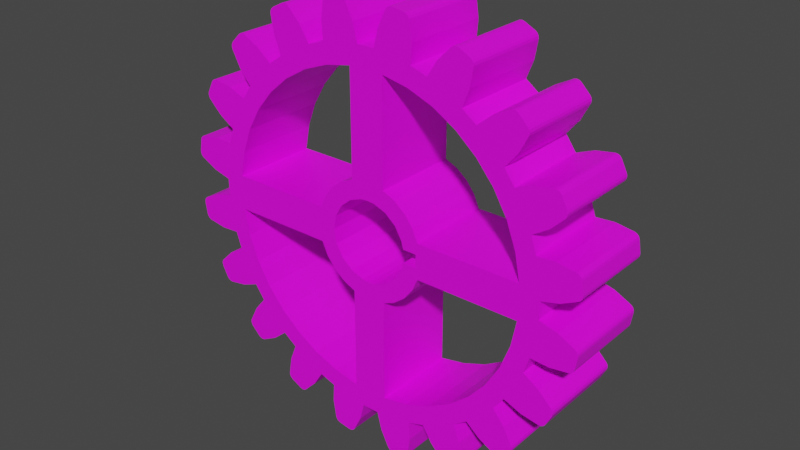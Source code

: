 # Source: gear.blend  (saved by Blender 2.81.16; exported with 4.5.12 LTS)
import bpy
from mathutils import Matrix  # noqa: F401  (used for matrix-valued properties, if any)

bpy.ops.wm.read_factory_settings(use_empty=True)
scene = bpy.context.scene
scene.name = 'Scene'

# ---- collections
col_collection = bpy.data.collections.new('Collection'); scene.collection.children.link(col_collection)

# ---- images (referenced by path relative to the original .blend; pixels are not part of the script)
import os
ASSET_DIR = os.environ.get("B2B_ASSET_DIR", "")  # directory of the original .blend (textures are referenced by path, not embedded)
HERE = os.path.dirname(os.path.abspath(__file__))  # packed textures are extracted next to this script under _unpacked/

def load_image(name, relpath, width, height, colorspace="sRGB"):
    """Load a texture the original file referenced (path relative to the .blend, or extracted next to this script)."""
    p = next((c for c in (os.path.join(HERE, relpath), os.path.join(ASSET_DIR, relpath)) if relpath and os.path.exists(c)), "")
    if p:
        img = bpy.data.images.load(p, check_existing=True)
        img.name = name
    else:  # same state as the original file: an image datablock whose file is absent (Cycles renders it pink)
        img = bpy.data.images.new(name, width, height)
        img.source = "FILE"
        img.filepath = "//" + (relpath or name)
    img.colorspace_settings.name = colorspace
    return img
img_metalrust_jpg = load_image('metalrust.jpg', 'metalrust.jpg', 1024, 1024, 'sRGB')

# ---- materials (node trees are filled in below, after node groups)
mat_material_006 = bpy.data.materials.new('Material.006')
mat_material_006.use_transparent_shadow = False

# ---- material node trees
mat_material_006.use_nodes = True; mat_material_006.node_tree.nodes.clear()
_N = mat_material_006.node_tree.nodes; _L = mat_material_006.node_tree.links
n0 = _N.new('ShaderNodeOutputMaterial'); n0.name = 'Material Output'; n0.location = (300, 300)
n1 = _N.new('ShaderNodeBsdfPrincipled'); n1.name = 'Principled BSDF'; n1.location = (10, 300)
n1.distribution = 'GGX'
n1.subsurface_method = 'BURLEY'
n1.inputs[3].default_value = 1.45
n1.inputs[27].default_value = (0.0, 0.0, 0.0, 1.0)
n1.inputs[28].default_value = 1.0
n2 = _N.new('ShaderNodeTexImage'); n2.name = 'Image Texture'; n2.location = (-280, 275)
n2.image = img_metalrust_jpg
_L.new(n1.outputs[0], n0.inputs[0])
_L.new(n2.outputs[0], n1.inputs[0])
n0.is_active_output = True

# ---- world
world_world = bpy.data.worlds.new('World'); scene.world = world_world
world_world.use_nodes = True; world_world.node_tree.nodes.clear()
_N = world_world.node_tree.nodes; _L = world_world.node_tree.links
n0 = _N.new('ShaderNodeOutputWorld'); n0.name = 'World Output'; n0.location = (300, 300)
n1 = _N.new('ShaderNodeBackground'); n1.name = 'Background'; n1.location = (10, 300)
n1.inputs[0].default_value = (0.05088, 0.05088, 0.05088, 1.0)
_L.new(n1.outputs[0], n0.inputs[0])
n0.is_active_output = True
world_world.color = (0.05088, 0.05088, 0.05088)
world_world.use_sun_shadow = False
world_world.sun_shadow_jitter_overblur = 0.0

# ---- meshes
me_gear = bpy.data.meshes.new('Gear')
me_gear.from_pydata([(0.09055, 0.0, 0.0476), (0.08595, 0.0, 0.0456), (0.06186, 0.0, 0.0481), (0.06233, 0.0, 0.0456), (0.05669, 0.0, 0.04365), (0.05423, 0.0, 0.04158), (0.05652, 0.0, 0.03818), (0.0536, 0.0, 0.03686), (0.05874, 0.0, 0.0481), (0.0583, 0.0, 0.04643), (0.06101, 0.0, 0.04268), (0.05904, 0.0, 0.04016), (0.05121, 0.0, 0.04048), (0.0496, 0.0, 0.04034), (0.0536, 0.0, 0.01324), (0.0496, 0.0, 0.008598), (0.05965, 0.0, 0.01443), (0.0516, 0.0, 0.008647), (0.06542, 0.0, 0.01662), (0.09874, 0.0, 0.04039), (0.09918, 0.0, 0.04317), (0.09468, 0.0, 0.04654), (0.09349, 0.0, 0.02565), (0.09477, 0.0, 0.02816), (0.09153, 0.0, 0.03275), (0.08257, 0.0, 0.03377), (0.08793, 0.0, 0.03504), (0.08476, 0.0, 0.03954), (0.08916, 0.0, 0.03885), (0.05602, 0.0, 1.244e-05), (0.05881, 0.0, 0.0004539), (0.06062, 0.0, 0.005773), (0.08394, 0.0, 0.01326), (0.08594, 0.0, 0.01525), (0.08427, 0.0, 0.02062), (0.0839, 0.0, 0.02715), (0.07944, 0.0, 0.02845), (0.08155, 0.0, 0.02391), (0.07546, 0.0, 0.02373), (0.08787, 0.0, 0.02558), (0.09915, 0.0, 0.04373), (0.09891, 0.0, 0.04424), (0.0985, 0.0, 0.04463), (0.05933, 0.0, 0.0006592), (0.05974, 0.0, 0.001043), (0.05999, 0.0, 0.001551), (0.07362, 0.0, 0.01132), (0.07205, 0.0, 0.01529), (0.07103, 0.0, 0.004425), (0.07355, 0.0, 0.005706), (0.09491, 0.0, 0.02871), (0.09484, 0.0, 0.02927), (0.09457, 0.0, 0.02976), (0.09815, 0.0, 0.03945), (0.09854, 0.0, 0.03986), (0.09764, 0.0, 0.03921), (0.09342, 0.0, 0.03858), (0.08624, 0.0, 0.01573), (0.08635, 0.0, 0.01628), (0.08624, 0.0, 0.01683), (0.09264, 0.0, 0.02494), (0.09313, 0.0, 0.02522), (0.09208, 0.0, 0.02487), (0.07398, 0.0, 0.006063), (0.07425, 0.0, 0.006555), (0.07432, 0.0, 0.007113), (0.08292, 0.0, 0.01285), (0.08347, 0.0, 0.01296), (0.08236, 0.0, 0.01295), (0.07858, 0.0, 0.01492), (0.07529, 0.0, 0.01764), (0.07074, 0.0, 0.01975), (0.06993, 0.0, 0.004352), (0.07049, 0.0, 0.004283), (0.06944, 0.0, 0.004622), (0.06644, 0.0, 0.007666), (0.06415, 0.0, 0.01127), (0.06035, 0.0, 0.01003), (0.05266, 0.0, 0.004513), (0.05457, 0.0, 0.0006928), (0.05546, 0.0, 4.6e-05), (0.05495, 0.0, 0.0002839), (0.0583, 0.0, 0.05277), (0.05874, 0.0, 0.0511), (0.06186, 0.0, 0.0511), (0.08595, 0.0, 0.0536), (0.06233, 0.0, 0.0536), (0.08476, 0.0, 0.05965), (0.09055, 0.0, 0.0516), (0.08257, 0.0, 0.06542), (0.0536, 0.0, 0.06233), (0.05121, 0.0, 0.05872), (0.05652, 0.0, 0.06101), (0.05423, 0.0, 0.05762), (0.05904, 0.0, 0.05904), (0.05669, 0.0, 0.05555), (0.06101, 0.0, 0.05652), (0.06195, 0.0, 0.0496), (0.05965, 0.0, 0.08476), (0.06542, 0.0, 0.08257), (0.06415, 0.0, 0.08793), (0.0516, 0.0, 0.09055), (0.06035, 0.0, 0.08916), (0.05266, 0.0, 0.09468), (0.06062, 0.0, 0.09342), (0.07355, 0.0, 0.09349), (0.07103, 0.0, 0.09477), (0.06644, 0.0, 0.09153), (0.0536, 0.0, 0.08595), (0.0496, 0.0, 0.05886), (0.09918, 0.0, 0.05602), (0.09874, 0.0, 0.05881), (0.09342, 0.0, 0.06062), (0.08594, 0.0, 0.08394), (0.08394, 0.0, 0.08594), (0.07858, 0.0, 0.08427), (0.07205, 0.0, 0.0839), (0.07074, 0.0, 0.07944), (0.07529, 0.0, 0.08155), (0.07546, 0.0, 0.07546), (0.07362, 0.0, 0.08787), (0.05974, 0.0, 0.09815), (0.05933, 0.0, 0.09854), (0.05999, 0.0, 0.09764), (0.05881, 0.0, 0.09874), (0.05602, 0.0, 0.09918), (0.05546, 0.0, 0.09915), (0.05495, 0.0, 0.09891), (0.09854, 0.0, 0.05933), (0.09815, 0.0, 0.05974), (0.09764, 0.0, 0.05999), (0.08787, 0.0, 0.07362), (0.0839, 0.0, 0.07205), (0.09477, 0.0, 0.07103), (0.09349, 0.0, 0.07355), (0.07049, 0.0, 0.09491), (0.06993, 0.0, 0.09484), (0.06944, 0.0, 0.09457), (0.05457, 0.0, 0.0985), (0.08347, 0.0, 0.08624), (0.08292, 0.0, 0.08635), (0.08236, 0.0, 0.08624), (0.07425, 0.0, 0.09264), (0.07398, 0.0, 0.09313), (0.07432, 0.0, 0.09208), (0.09313, 0.0, 0.07398), (0.09264, 0.0, 0.07425), (0.09208, 0.0, 0.07432), (0.08635, 0.0, 0.08292), (0.08624, 0.0, 0.08347), (0.08624, 0.0, 0.08236), (0.08427, 0.0, 0.07858), (0.08155, 0.0, 0.07529), (0.07944, 0.0, 0.07074), (0.09484, 0.0, 0.06993), (0.09491, 0.0, 0.07049), (0.09457, 0.0, 0.06944), (0.09153, 0.0, 0.06644), (0.08793, 0.0, 0.06415), (0.08916, 0.0, 0.06035), (0.09468, 0.0, 0.05266), (0.0985, 0.0, 0.05457), (0.09915, 0.0, 0.05546), (0.09891, 0.0, 0.05495), (0.0425, 0.0, 0.05555), (0.04497, 0.0, 0.05762), (0.04268, 0.0, 0.06101), (0.0456, 0.0, 0.06233), (0.04799, 0.0, 0.05872), (0.0456, 0.0, 0.08595), (0.03954, 0.0, 0.08476), (0.0476, 0.0, 0.09055), (0.03377, 0.0, 0.08257), (0.01443, 0.0, 0.05965), (0.01662, 0.0, 0.06542), (0.01127, 0.0, 0.06415), (0.008647, 0.0, 0.0516), (0.01003, 0.0, 0.06035), (0.004513, 0.0, 0.05266), (0.005773, 0.0, 0.06062), (0.005706, 0.0, 0.07355), (0.004425, 0.0, 0.07103), (0.007666, 0.0, 0.06644), (0.01324, 0.0, 0.0536), (0.03686, 0.0, 0.0536), (0.04034, 0.0, 0.0496), (0.0409, 0.0, 0.05277), (0.03818, 0.0, 0.05652), (0.04016, 0.0, 0.05904), (0.04317, 0.0, 0.09918), (0.04039, 0.0, 0.09874), (0.03858, 0.0, 0.09342), (0.01525, 0.0, 0.08594), (0.01326, 0.0, 0.08394), (0.01492, 0.0, 0.07858), (0.01529, 0.0, 0.07205), (0.01975, 0.0, 0.07074), (0.01764, 0.0, 0.07529), (0.02373, 0.0, 0.07546), (0.01132, 0.0, 0.07362), (0.001043, 0.0, 0.05974), (0.0006592, 0.0, 0.05933), (0.001551, 0.0, 0.05999), (0.0004539, 0.0, 0.05881), (1.244e-05, 0.0, 0.05602), (4.6e-05, 0.0, 0.05546), (0.0002839, 0.0, 0.05495), (0.03986, 0.0, 0.09854), (0.03945, 0.0, 0.09815), (0.03921, 0.0, 0.09764), (0.02558, 0.0, 0.08787), (0.02715, 0.0, 0.0839), (0.02816, 0.0, 0.09477), (0.02565, 0.0, 0.09349), (0.004283, 0.0, 0.07049), (0.004352, 0.0, 0.06993), (0.004622, 0.0, 0.06944), (0.0006928, 0.0, 0.05457), (0.01296, 0.0, 0.08347), (0.01285, 0.0, 0.08292), (0.01295, 0.0, 0.08236), (0.006555, 0.0, 0.07425), (0.006063, 0.0, 0.07398), (0.007113, 0.0, 0.07432), (0.02522, 0.0, 0.09313), (0.02494, 0.0, 0.09264), (0.02487, 0.0, 0.09208), (0.01628, 0.0, 0.08635), (0.01573, 0.0, 0.08624), (0.01683, 0.0, 0.08624), (0.02062, 0.0, 0.08427), (0.02391, 0.0, 0.08155), (0.02845, 0.0, 0.07944), (0.02927, 0.0, 0.09484), (0.02871, 0.0, 0.09491), (0.02976, 0.0, 0.09457), (0.03275, 0.0, 0.09153), (0.03504, 0.0, 0.08793), (0.03885, 0.0, 0.08916), (0.04654, 0.0, 0.09468), (0.04463, 0.0, 0.0985), (0.04373, 0.0, 0.09915), (0.04424, 0.0, 0.09891), (0.03954, 0.0, 0.01443), (0.03377, 0.0, 0.01662), (0.03504, 0.0, 0.01127), (0.0476, 0.0, 0.008647), (0.03885, 0.0, 0.01003), (0.04654, 0.0, 0.004513), (0.03858, 0.0, 0.005773), (0.0456, 0.0, 0.03686), (0.04799, 0.0, 0.04048), (0.04268, 0.0, 0.03818), (0.04497, 0.0, 0.04158), (0.04016, 0.0, 0.04016), (0.0425, 0.0, 0.04365), (0.03818, 0.0, 0.04268), (0.0409, 0.0, 0.04643), (0.03686, 0.0, 0.0456), (0.01324, 0.0, 0.0456), (0.01443, 0.0, 0.03954), (0.008647, 0.0, 0.0476), (0.01662, 0.0, 0.03377), (0.02565, 0.0, 0.005706), (0.02816, 0.0, 0.004425), (0.03275, 0.0, 0.007666), (0.0456, 0.0, 0.01324), (1.244e-05, 0.0, 0.04317), (0.0004539, 0.0, 0.04039), (0.005773, 0.0, 0.03858), (0.01326, 0.0, 0.01525), (0.01525, 0.0, 0.01326), (0.02062, 0.0, 0.01492), (0.02715, 0.0, 0.01529), (0.02845, 0.0, 0.01975), (0.02391, 0.0, 0.01764), (0.02373, 0.0, 0.02373), (0.02558, 0.0, 0.01132), (0.03945, 0.0, 0.001043), (0.03986, 0.0, 0.0006592), (0.03921, 0.0, 0.001551), (0.04039, 0.0, 0.0004539), (0.04317, 0.0, 1.244e-05), (0.04373, 0.0, 4.6e-05), (0.04424, 0.0, 0.0002839), (0.0006592, 0.0, 0.03986), (0.001043, 0.0, 0.03945), (0.001551, 0.0, 0.03921), (0.01132, 0.0, 0.02558), (0.01529, 0.0, 0.02715), (0.004425, 0.0, 0.02816), (0.005706, 0.0, 0.02565), (0.02871, 0.0, 0.004283), (0.02927, 0.0, 0.004352), (0.02976, 0.0, 0.004622), (0.04463, 0.0, 0.0006928), (0.01573, 0.0, 0.01296), (0.01628, 0.0, 0.01285), (0.01683, 0.0, 0.01295), (0.02494, 0.0, 0.006555), (0.02522, 0.0, 0.006063), (0.02487, 0.0, 0.007113), (0.006063, 0.0, 0.02522), (0.006555, 0.0, 0.02494), (0.007113, 0.0, 0.02487), (0.01285, 0.0, 0.01628), (0.01296, 0.0, 0.01573), (0.01295, 0.0, 0.01683), (0.01492, 0.0, 0.02062), (0.01764, 0.0, 0.02391), (0.01975, 0.0, 0.02845), (0.004352, 0.0, 0.02927), (0.004283, 0.0, 0.02871), (0.004622, 0.0, 0.02976), (0.007666, 0.0, 0.03275), (0.01127, 0.0, 0.03504), (0.01003, 0.0, 0.03885), (0.004513, 0.0, 0.04654), (0.0006928, 0.0, 0.04463), (4.6e-05, 0.0, 0.04373), (0.0002839, 0.0, 0.04424), (0.0456, 0.02, 0.01324), (0.0456, 0.02, 0.03686), (0.03686, 0.02, 0.0456), (0.03818, 0.02, 0.04268), (0.04016, 0.02, 0.04016), (0.04268, 0.02, 0.03818), (0.03954, 0.02, 0.01443), (0.03377, 0.02, 0.01662), (0.02845, 0.02, 0.01975), (0.02373, 0.02, 0.02373), (0.01975, 0.02, 0.02845), (0.01662, 0.02, 0.03377), (0.01443, 0.02, 0.03954), (0.01324, 0.02, 0.0456), (0.0536, 0.02, 0.03686), (0.05652, 0.02, 0.03818), (0.05904, 0.02, 0.04016), (0.06101, 0.02, 0.04268), (0.06233, 0.02, 0.0456), (0.0536, 0.02, 0.01324), (0.08595, 0.02, 0.0456), (0.08476, 0.02, 0.03954), (0.08257, 0.02, 0.03377), (0.07944, 0.02, 0.02845), (0.07546, 0.02, 0.02373), (0.07074, 0.02, 0.01975), (0.06542, 0.02, 0.01662), (0.05965, 0.02, 0.01443), (0.01324, 0.02, 0.0536), (0.03686, 0.02, 0.0536), (0.0456, 0.02, 0.06233), (0.04268, 0.02, 0.06101), (0.04016, 0.02, 0.05904), (0.03818, 0.02, 0.05652), (0.0456, 0.02, 0.08595), (0.01443, 0.02, 0.05965), (0.01662, 0.02, 0.06542), (0.01975, 0.02, 0.07074), (0.02373, 0.02, 0.07546), (0.02845, 0.02, 0.07944), (0.03377, 0.02, 0.08257), (0.03954, 0.02, 0.08476), (0.0536, 0.02, 0.08595), (0.0536, 0.02, 0.06233), (0.06233, 0.02, 0.0536), (0.06101, 0.02, 0.05652), (0.05904, 0.02, 0.05904), (0.05652, 0.02, 0.06101), (0.08595, 0.02, 0.0536), (0.05965, 0.02, 0.08476), (0.06542, 0.02, 0.08257), (0.07074, 0.02, 0.07944), (0.07546, 0.02, 0.07546), (0.07944, 0.02, 0.07074), (0.08257, 0.02, 0.06542), (0.08476, 0.02, 0.05965), (0.06186, 0.0152, 0.0511), (0.06186, 0.0152, 0.0481), (0.05874, 0.0152, 0.0481), (0.05886, 0.0152, 0.0496), (0.05886, 0.02, 0.0496), (0.0583, 0.02, 0.04643), (0.04034, 0.02, 0.0496), (0.0409, 0.02, 0.04643), (0.0425, 0.02, 0.04365), (0.04497, 0.02, 0.04158), (0.04799, 0.02, 0.04048), (0.0496, 0.02, 0.04034), (0.05121, 0.02, 0.04048), (0.05423, 0.02, 0.04158), (0.05669, 0.02, 0.04365), (0.05874, 0.0152, 0.0511), (0.0583, 0.02, 0.05277), (0.0409, 0.02, 0.05277), (0.0425, 0.02, 0.05555), (0.04497, 0.02, 0.05762), (0.04799, 0.02, 0.05872), (0.0496, 0.02, 0.05886), (0.05121, 0.02, 0.05872), (0.05423, 0.02, 0.05762), (0.05669, 0.02, 0.05555), (0.0906, 0.02, 0.0496), (0.09055, 0.02, 0.0476), (0.06415, 0.02, 0.01127), (0.0516, 0.02, 0.008647), (0.06035, 0.02, 0.01003), (0.05266, 0.02, 0.004513), (0.06062, 0.02, 0.005773), (0.07355, 0.02, 0.005706), (0.07103, 0.02, 0.004425), (0.06644, 0.02, 0.007666), (0.0496, 0.02, 0.008598), (0.09918, 0.02, 0.04317), (0.09874, 0.02, 0.04039), (0.09342, 0.02, 0.03858), (0.08594, 0.02, 0.01525), (0.08394, 0.02, 0.01326), (0.07858, 0.02, 0.01492), (0.07205, 0.02, 0.01529), (0.07529, 0.02, 0.01764), (0.07362, 0.02, 0.01132), (0.05974, 0.02, 0.001043), (0.05933, 0.02, 0.0006592), (0.05999, 0.02, 0.001551), (0.05881, 0.02, 0.0004539), (0.05602, 0.02, 1.244e-05), (0.05546, 0.02, 4.6e-05), (0.05495, 0.02, 0.0002839), (0.09854, 0.02, 0.03986), (0.09815, 0.02, 0.03945), (0.09764, 0.02, 0.03921), (0.08787, 0.02, 0.02558), (0.0839, 0.02, 0.02715), (0.09477, 0.02, 0.02816), (0.09349, 0.02, 0.02565), (0.07049, 0.02, 0.004283), (0.06993, 0.02, 0.004352), (0.06944, 0.02, 0.004622), (0.05457, 0.02, 0.0006928), (0.08347, 0.02, 0.01296), (0.08292, 0.02, 0.01285), (0.08236, 0.02, 0.01295), (0.07425, 0.02, 0.006555), (0.07398, 0.02, 0.006063), (0.07432, 0.02, 0.007113), (0.09313, 0.02, 0.02522), (0.09264, 0.02, 0.02494), (0.09208, 0.02, 0.02487), (0.08635, 0.02, 0.01628), (0.08624, 0.02, 0.01573), (0.08624, 0.02, 0.01683), (0.08427, 0.02, 0.02062), (0.08155, 0.02, 0.02391), (0.09484, 0.02, 0.02927), (0.09491, 0.02, 0.02871), (0.09457, 0.02, 0.02976), (0.09153, 0.02, 0.03275), (0.08793, 0.02, 0.03504), (0.08916, 0.02, 0.03885), (0.09468, 0.02, 0.04654), (0.0985, 0.02, 0.04463), (0.09915, 0.02, 0.04373), (0.09891, 0.02, 0.04424), (0.0476, 0.02, 0.008647), (0.01127, 0.02, 0.03504), (0.008647, 0.02, 0.0476), (0.01003, 0.02, 0.03885), (0.004513, 0.02, 0.04654), (0.005773, 0.02, 0.03858), (0.005706, 0.02, 0.02565), (0.004425, 0.02, 0.02816), (0.007666, 0.02, 0.03275), (0.04317, 0.02, 1.244e-05), (0.04039, 0.02, 0.0004539), (0.03858, 0.02, 0.005773), (0.01525, 0.02, 0.01326), (0.01326, 0.02, 0.01525), (0.01492, 0.02, 0.02062), (0.01529, 0.02, 0.02715), (0.01764, 0.02, 0.02391), (0.01132, 0.02, 0.02558), (0.001043, 0.02, 0.03945), (0.0006592, 0.02, 0.03986), (0.001551, 0.02, 0.03921), (0.0004539, 0.02, 0.04039), (1.244e-05, 0.02, 0.04317), (4.6e-05, 0.02, 0.04373), (0.0002839, 0.02, 0.04424), (0.03986, 0.02, 0.0006592), (0.03945, 0.02, 0.001043), (0.03921, 0.02, 0.001551), (0.02558, 0.02, 0.01132), (0.02715, 0.02, 0.01529), (0.02816, 0.02, 0.004425), (0.02565, 0.02, 0.005706), (0.004283, 0.02, 0.02871), (0.004352, 0.02, 0.02927), (0.004622, 0.02, 0.02976), (0.0006928, 0.02, 0.04463), (0.01296, 0.02, 0.01573), (0.01285, 0.02, 0.01628), (0.01295, 0.02, 0.01683), (0.006555, 0.02, 0.02494), (0.006063, 0.02, 0.02522), (0.007113, 0.02, 0.02487), (0.02522, 0.02, 0.006063), (0.02494, 0.02, 0.006555), (0.02487, 0.02, 0.007113), (0.01628, 0.02, 0.01285), (0.01573, 0.02, 0.01296), (0.01683, 0.02, 0.01295), (0.02062, 0.02, 0.01492), (0.02391, 0.02, 0.01764), (0.02927, 0.02, 0.004352), (0.02871, 0.02, 0.004283), (0.02976, 0.02, 0.004622), (0.03275, 0.02, 0.007666), (0.03504, 0.02, 0.01127), (0.03885, 0.02, 0.01003), (0.04654, 0.02, 0.004513), (0.04463, 0.02, 0.0006928), (0.04373, 0.02, 4.6e-05), (0.04424, 0.02, 0.0002839), (0.03504, 0.02, 0.08793), (0.0476, 0.02, 0.09055), (0.03885, 0.02, 0.08916), (0.04654, 0.02, 0.09468), (0.03858, 0.02, 0.09342), (0.008647, 0.02, 0.0516), (0.02565, 0.02, 0.09349), (0.02816, 0.02, 0.09477), (0.03275, 0.02, 0.09153), (0.0496, 0.02, 0.0906), (1.244e-05, 0.02, 0.05602), (0.0004539, 0.02, 0.05881), (0.005773, 0.02, 0.06062), (0.01326, 0.02, 0.08394), (0.01525, 0.02, 0.08594), (0.02062, 0.02, 0.08427), (0.02715, 0.02, 0.0839), (0.02391, 0.02, 0.08155), (0.02558, 0.02, 0.08787), (0.03945, 0.02, 0.09815), (0.03986, 0.02, 0.09854), (0.03921, 0.02, 0.09764), (0.04039, 0.02, 0.09874), (0.04317, 0.02, 0.09918), (0.04373, 0.02, 0.09915), (0.04424, 0.02, 0.09891), (0.0006592, 0.02, 0.05933), (0.001043, 0.02, 0.05974), (0.001551, 0.02, 0.05999), (0.01132, 0.02, 0.07362), (0.01529, 0.02, 0.07205), (0.004425, 0.02, 0.07103), (0.005706, 0.02, 0.07355), (0.02871, 0.02, 0.09491), (0.02927, 0.02, 0.09484), (0.02976, 0.02, 0.09457), (0.04463, 0.02, 0.0985), (0.01573, 0.02, 0.08624), (0.01628, 0.02, 0.08635), (0.01683, 0.02, 0.08624), (0.02494, 0.02, 0.09264), (0.02522, 0.02, 0.09313), (0.02487, 0.02, 0.09208), (0.006063, 0.02, 0.07398), (0.006555, 0.02, 0.07425), (0.007113, 0.02, 0.07432), (0.01285, 0.02, 0.08292), (0.01296, 0.02, 0.08347), (0.01295, 0.02, 0.08236), (0.01492, 0.02, 0.07858), (0.01764, 0.02, 0.07529), (0.004352, 0.02, 0.06993), (0.004283, 0.02, 0.07049), (0.004622, 0.02, 0.06944), (0.007666, 0.02, 0.06644), (0.01127, 0.02, 0.06415), (0.01003, 0.02, 0.06035), (0.004513, 0.02, 0.05266), (0.0006928, 0.02, 0.05457), (4.6e-05, 0.02, 0.05546), (0.0002839, 0.02, 0.05495), (0.08793, 0.02, 0.06415), (0.09055, 0.02, 0.0516), (0.08916, 0.02, 0.06035), (0.09468, 0.02, 0.05266), (0.09342, 0.02, 0.06062), (0.0516, 0.02, 0.09055), (0.09349, 0.02, 0.07355), (0.09477, 0.02, 0.07103), (0.09153, 0.02, 0.06644), (0.05602, 0.02, 0.09918), (0.05881, 0.02, 0.09874), (0.06062, 0.02, 0.09342), (0.08394, 0.02, 0.08594), (0.08594, 0.02, 0.08394), (0.08427, 0.02, 0.07858), (0.0839, 0.02, 0.07205), (0.08155, 0.02, 0.07529), (0.08787, 0.02, 0.07362), (0.09815, 0.02, 0.05974), (0.09854, 0.02, 0.05933), (0.09764, 0.02, 0.05999), (0.09874, 0.02, 0.05881), (0.09918, 0.02, 0.05602), (0.09915, 0.02, 0.05546), (0.09891, 0.02, 0.05495), (0.05933, 0.02, 0.09854), (0.05974, 0.02, 0.09815), (0.05999, 0.02, 0.09764), (0.07362, 0.02, 0.08787), (0.07205, 0.02, 0.0839), (0.07103, 0.02, 0.09477), (0.07355, 0.02, 0.09349), (0.09491, 0.02, 0.07049), (0.09484, 0.02, 0.06993), (0.09457, 0.02, 0.06944), (0.0985, 0.02, 0.05457), (0.08624, 0.02, 0.08347), (0.08635, 0.02, 0.08292), (0.08624, 0.02, 0.08236), (0.09264, 0.02, 0.07425), (0.09313, 0.02, 0.07398), (0.09208, 0.02, 0.07432), (0.07398, 0.02, 0.09313), (0.07425, 0.02, 0.09264), (0.07432, 0.02, 0.09208), (0.08292, 0.02, 0.08635), (0.08347, 0.02, 0.08624), (0.08236, 0.02, 0.08624), (0.07858, 0.02, 0.08427), (0.07529, 0.02, 0.08155), (0.06993, 0.02, 0.09484), (0.07049, 0.02, 0.09491), (0.06944, 0.02, 0.09457), (0.06644, 0.02, 0.09153), (0.06415, 0.02, 0.08793), (0.06035, 0.02, 0.08916), (0.05266, 0.02, 0.09468), (0.05457, 0.02, 0.0985), (0.05546, 0.02, 0.09915), (0.05495, 0.02, 0.09891)], [], [(470, 291, 290, 471), (458, 26, 24, 457), (638, 107, 137, 637), (17, 18, 16, 15), (56, 55, 53, 54, 19, 20, 40, 41, 42, 21, 0, 88, 160, 161, 163, 162, 110, 111, 128, 129, 130, 112, 159, 158, 157, 156, 154, 155, 133, 134, 145, 146, 147, 131, 132, 89, 87, 85, 86, 96, 94, 95, 82, 83, 84, 97, 2, 8, 9, 4, 5, 12, 13, 251, 252, 250, 266, 243, 244, 274, 276, 309, 308, 307, 305, 306, 270, 271, 296, 297, 298, 272, 275, 273, 277, 301, 299, 300, 263, 264, 292, 293, 294, 265, 245, 247, 249, 280, 278, 279, 281, 282, 283, 284, 295, 248, 246, 15, 16, 14, 7, 6, 11, 10, 3, 1, 27, 25, 36, 38, 71, 18, 17, 78, 79, 81, 80, 29, 30, 43, 44, 45, 31, 77, 76, 75, 74, 72, 73, 48, 49, 63, 64, 65, 46, 47, 70, 69, 68, 66, 67, 32, 33, 57, 58, 59, 34, 37, 35, 39, 62, 60, 61, 22, 23, 50, 51, 52, 24, 26, 28), (618, 154, 156, 619), (344, 345, 38, 36), (358, 359, 198, 196), (220, 194, 197, 195, 199, 223, 221, 222, 180, 181, 214, 215, 216, 182, 175, 177, 179, 202, 200, 201, 203, 204, 205, 206, 217, 178, 176, 261, 317, 318, 320, 319, 267, 268, 285, 286, 287, 269, 316, 315, 314, 313, 311, 312, 290, 291, 302, 303, 304, 288, 289, 309, 276, 310, 262, 260, 259, 258, 256, 254, 252, 251, 253, 255, 257, 185, 186, 164, 165, 168, 109, 167, 166, 188, 187, 184, 183, 173, 174, 196, 198, 231, 230, 229, 227, 228, 192, 193, 218, 219), (400, 401, 95, 93), (392, 380, 379, 378, 377), (627, 143, 142, 628), (374, 375, 89, 153), (581, 178, 217, 582), (524, 237, 238, 526), (360, 361, 172, 232), (532, 236, 237, 524), (589, 112, 130, 605), (86, 85, 369, 365), (371, 372, 117, 99), (601, 152, 132, 600), (556, 180, 222, 567), (396, 397, 168, 165), (401, 393, 82, 95), (330, 331, 310, 276), (236, 235, 233, 234, 212, 213, 224, 225, 226, 210, 211, 231, 198, 232, 172, 170, 169, 167, 109, 91, 93, 95, 94, 92, 90, 108, 98, 99, 117, 119, 153, 89, 132, 152, 151, 150, 148, 149, 113, 114, 139, 140, 141, 115, 118, 116, 120, 144, 142, 143, 105, 106, 135, 136, 137, 107, 100, 102, 104, 123, 121, 122, 124, 125, 126, 127, 138, 103, 101, 171, 239, 240, 242, 241, 189, 190, 207, 208, 209, 191, 238, 237), (432, 39, 35, 433), (610, 122, 121, 611), (619, 156, 157, 593), (579, 175, 182, 578), (375, 376, 87, 89), (325, 254, 256, 324), (4, 9, 382, 391), (349, 356, 173, 183), (51, 454, 456, 52), (437, 72, 74, 438), (357, 358, 196, 174), (321, 327, 243, 266), (419, 47, 46, 421), (362, 355, 169, 170), (346, 347, 18, 71), (8, 2, 378, 379), (336, 6, 7, 335), (337, 11, 6, 336), (370, 371, 99, 98), (258, 259, 334, 323), (403, 402, 586, 88, 0), (322, 250, 252, 326), (341, 342, 27, 1), (359, 360, 232, 198), (82, 393, 392, 83), (345, 346, 71, 38), (364, 90, 92, 368), (333, 334, 259, 260), (331, 332, 262, 310), (324, 256, 258, 323), (326, 252, 254, 325), (353, 188, 166, 352), (40, 462, 463, 41), (628, 142, 144, 629), (448, 62, 39, 432), (413, 20, 19, 414), (329, 330, 276, 274), (639, 100, 107, 638), (399, 400, 93, 91), (373, 374, 153, 119), (464, 246, 248, 520), (332, 333, 260, 262), (367, 94, 96, 366), (356, 357, 174, 173), (368, 92, 94, 367), (347, 348, 16, 18), (620, 161, 160, 588), (372, 373, 119, 117), (350, 184, 187, 354), (590, 533, 525, 171, 101), (382, 9, 8, 379, 381), (378, 2, 97, 84, 377), (255, 253, 386, 385), (380, 381, 379), (338, 10, 11, 337), (383, 394, 186, 185), (394, 395, 164, 186), (12, 5, 390, 389), (253, 251, 387, 386), (569, 223, 199, 553), (5, 4, 391, 390), (328, 329, 274, 244), (415, 56, 28, 459), (393, 381, 380), (251, 13, 388, 387), (185, 257, 384, 383), (591, 134, 133, 592), (590, 101, 103, 641), (585, 158, 159, 587), (459, 28, 26, 458), (486, 267, 319, 487), (493, 273, 275, 513), (392, 393, 380), (1, 3, 339, 341), (431, 55, 56, 415), (108, 90, 364, 363), (296, 510, 509, 297), (57, 450, 449, 58), (440, 67, 66, 441), (436, 73, 72, 437), (489, 279, 278, 490), (421, 445, 443, 444, 409, 410, 436, 437, 438, 411, 404, 347, 346, 345, 344, 343, 342, 341, 339, 338, 337, 336, 335, 340, 405, 412, 327, 321, 388, 389, 390, 391, 382, 381, 365, 369, 402, 403, 460, 461, 463, 462, 413, 414, 429, 430, 431, 415, 459, 458, 457, 456, 454, 455, 434, 435, 446, 447, 448, 432, 433, 453, 452, 451, 449, 450, 416, 417, 440, 441, 442, 418, 420, 419), (354, 187, 188, 353), (423, 425, 426, 427, 428, 439, 407, 405, 340, 348, 347, 404, 406, 408, 424, 422), (218, 571, 570, 219), (517, 265, 294, 516), (397, 398, 109, 168), (550, 201, 200, 551), (268, 485, 483, 285), (580, 177, 175, 579), (478, 308, 309, 480), (283, 522, 523, 284), (599, 151, 152, 601), (13, 12, 389, 388), (257, 255, 385, 384), (501, 305, 307, 502), (58, 449, 451, 59), (190, 546, 544, 207), (567, 222, 221, 568), (485, 268, 267, 486), (640, 102, 100, 639), (534, 204, 203, 535), (578, 182, 216, 577), (134, 591, 625, 145), (271, 476, 510, 296), (593, 157, 158, 585), (494, 264, 263, 495), (64, 443, 445, 65), (398, 399, 91, 109), (457, 24, 52, 456), (433, 35, 37, 453), (414, 19, 54, 429), (623, 150, 151, 599), (145, 625, 624, 146), (561, 228, 227, 562), (434, 23, 22, 435), (427, 80, 81, 428), (366, 96, 86, 365), (426, 29, 80, 427), (425, 30, 29, 426), (410, 48, 73, 436), (473, 282, 281, 474), (438, 74, 75, 411), (574, 197, 194, 573), (441, 66, 68, 442), (204, 534, 583, 205), (468, 317, 261, 466), (475, 249, 247, 519), (560, 527, 525, 533, 351, 355, 362, 361, 360, 359, 358, 357, 580, 579, 578, 577, 575, 576, 555, 556, 567, 568, 569, 553, 554, 574, 573, 572, 570, 571, 537, 538, 561, 562, 563, 539, 541, 540, 542, 566, 564, 565, 530, 531, 557, 558, 559, 532, 524, 526, 528, 545, 543, 544, 546, 547, 548, 549), (530, 213, 212, 531), (460, 21, 42, 461), (420, 70, 47, 419), (361, 362, 170, 172), (617, 155, 154, 618), (363, 370, 98, 108), (588, 160, 88, 586), (490, 278, 280, 491), (611, 121, 123, 612), (106, 615, 636, 135), (128, 604, 603, 129), (594, 125, 124, 595), (616, 105, 143, 627), (50, 455, 454, 51), (343, 344, 36, 25), (479, 289, 288, 481), (609, 163, 161, 620), (606, 111, 110, 607), (536, 179, 177, 580), (140, 630, 632, 141), (568, 221, 223, 569), (339, 3, 10, 338), (520, 248, 295, 521), (630, 631, 597, 598, 621, 622, 623, 599, 601, 600, 602, 626, 624, 625, 591, 592, 617, 618, 619, 593, 585, 587, 589, 605, 603, 604, 606, 607, 608, 609, 620, 588, 586, 402, 369, 376, 375, 374, 373, 372, 371, 370, 363, 364, 368, 367, 366, 365, 381, 393, 401, 400, 399, 398, 397, 396, 395, 394, 383, 384, 385, 386, 387, 388, 321, 322, 326, 325, 324, 323, 334, 333, 332, 331, 330, 329, 328, 327, 412, 464, 520, 521, 523, 522, 473, 474, 489, 490, 491, 475, 519, 518, 517, 516, 514, 515, 494, 495, 506, 507, 508, 492, 493, 513, 512, 511, 509, 510, 476, 477, 500, 501, 502, 478, 480, 479, 481, 505, 503, 504, 470, 471, 496, 497, 498, 472, 465, 467, 469, 484, 482, 483, 485, 486, 487, 488, 499, 468, 466, 529, 581, 582, 584, 583, 534, 535, 550, 551, 552, 536, 580, 357, 356, 349, 350, 354, 353, 352, 351, 533, 590, 641, 642, 644, 643, 594, 595, 610, 611, 612, 596, 640, 639, 638, 637, 635, 636, 615, 616, 627, 628, 629, 613, 614, 634, 633, 632), (607, 110, 162, 608), (526, 238, 191, 528), (614, 116, 118, 634), (136, 635, 637, 137), (125, 594, 643, 126), (602, 131, 147, 626), (127, 644, 642, 138), (139, 631, 630, 140), (608, 162, 163, 609), (596, 104, 102, 640), (453, 37, 34, 452), (634, 118, 115, 633), (146, 624, 626, 147), (621, 149, 148, 622), (430, 53, 55, 431), (111, 606, 604, 128), (613, 120, 116, 614), (560, 240, 239, 527), (376, 369, 85, 87), (612, 123, 104, 596), (428, 81, 79, 439), (23, 434, 455, 50), (33, 416, 450, 57), (403, 0, 21, 460), (429, 54, 53, 430), (476, 271, 270, 477), (439, 79, 78, 407), (348, 340, 14, 16), (554, 195, 197, 574), (491, 280, 249, 475), (293, 514, 516, 294), (342, 343, 25, 27), (43, 423, 422, 44), (474, 281, 279, 489), (519, 247, 245, 518), (407, 78, 17, 405), (44, 422, 424, 45), (411, 75, 76, 404), (495, 263, 300, 506), (30, 425, 423, 43), (408, 31, 45, 424), (63, 444, 443, 64), (264, 494, 515, 292), (633, 115, 141, 632), (404, 76, 77, 406), (292, 515, 514, 293), (183, 184, 350, 349), (302, 504, 503, 303), (518, 245, 265, 517), (327, 328, 244, 243), (421, 46, 65, 445), (406, 77, 31, 408), (286, 482, 484, 287), (395, 396, 165, 164), (418, 69, 70, 420), (49, 409, 444, 63), (135, 636, 635, 136), (20, 413, 462, 40), (464, 412, 405, 17, 15, 246), (512, 272, 298, 511), (622, 148, 150, 623), (266, 250, 322, 321), (598, 113, 149, 621), (469, 269, 287, 484), (506, 300, 299, 507), (447, 60, 62, 448), (498, 313, 314, 472), (552, 202, 179, 536), (499, 318, 317, 468), (41, 463, 461, 42), (215, 575, 577, 216), (535, 203, 201, 550), (409, 49, 48, 410), (206, 584, 582, 217), (528, 191, 209, 545), (488, 320, 318, 499), (214, 576, 575, 215), (466, 261, 176, 529), (551, 200, 202, 552), (352, 166, 167, 351), (442, 68, 69, 418), (452, 34, 59, 451), (181, 555, 576, 214), (205, 583, 584, 206), (641, 103, 138, 642), (446, 61, 60, 447), (435, 22, 61, 446), (297, 509, 511, 298), (285, 483, 482, 286), (529, 176, 178, 581), (555, 181, 180, 556), (465, 315, 316, 467), (547, 189, 241, 548), (472, 314, 315, 465), (417, 32, 67, 440), (507, 299, 301, 508), (282, 473, 522, 283), (471, 290, 312, 496), (84, 83, 392, 377), (497, 311, 313, 498), (480, 309, 289, 479), (208, 543, 545, 209), (291, 470, 504, 302), (284, 523, 521, 295), (477, 270, 306, 500), (487, 319, 320, 488), (573, 194, 220, 572), (592, 133, 155, 617), (500, 306, 305, 501), (600, 132, 131, 602), (492, 277, 273, 493), (303, 503, 505, 304), (114, 597, 631, 139), (595, 124, 122, 610), (513, 275, 272, 512), (467, 316, 269, 469), (549, 242, 240, 560), (587, 159, 112, 589), (126, 643, 644, 127), (539, 230, 231, 541), (129, 603, 605, 130), (527, 239, 171, 525), (502, 307, 308, 478), (224, 565, 564, 225), (546, 190, 189, 547), (207, 544, 543, 208), (416, 33, 32, 417), (540, 211, 210, 542), (563, 229, 230, 539), (558, 233, 235, 559), (538, 192, 228, 561), (225, 564, 566, 226), (496, 312, 311, 497), (531, 212, 234, 557), (559, 235, 236, 532), (597, 114, 113, 598), (508, 301, 277, 492), (557, 234, 233, 558), (537, 193, 192, 538), (219, 570, 572, 220), (542, 210, 226, 566), (541, 231, 211, 540), (213, 530, 565, 224), (193, 537, 571, 218), (548, 241, 242, 549), (553, 199, 195, 554), (615, 106, 105, 616), (562, 227, 229, 563), (335, 7, 14, 340), (481, 288, 304, 505), (629, 144, 120, 613), (167, 169, 355, 351)])
_uv = me_gear.uv_layers.new(name='UVMap')
_uv.uv.foreach_set('vector', [0.0, 0.0, 0.0, 0.0, 0.0, 0.0, 0.0, 0.0, 0.0, 0.0, 0.0, 0.0, 0.0, 0.0, 0.0, 0.0, 0.0, 0.0, 1.0, 0.0, 1.0, 1.0, 0.0, 1.0, -0.005365, -0.003734, 0.9605, -0.01609, 0.9809, 0.9738, -0.01833, 0.9739, 0.0, 0.0, 0.0, 0.0, 0.0, 0.0, 0.0, 0.0, 0.0, 0.0, 0.0, 0.0, 0.0, 0.0, 0.0, 0.0, 0.0, 0.0, 0.0, 0.0, 0.0, 0.0, 0.0, 0.0, 0.0, 0.0, 0.0, 0.0, 0.0, 0.0, 0.0, 0.0, 0.0, 0.0, 0.0, 0.0, 0.0, 0.0, 0.0, 0.0, 0.0, 0.0, 0.0, 0.0, 0.0, 0.0, 0.0, 0.0, 0.0, 0.0, 0.0, 0.0, 0.0, 0.0, 0.0, 0.0, 0.0, 0.0, 0.0, 0.0, 0.0, 0.0, 0.0, 0.0, 0.0, 0.0, 0.0, 0.0, 0.0, 0.0, 0.0, 0.0, 0.0, 0.0, 0.0, 0.0, 0.0, 0.0, 0.0, 0.0, 0.0, 0.0, 0.0, 0.0, 0.0, 0.0, 0.0, 0.0, 0.0, 0.0, 0.0, 0.0, 0.0, 0.0, 0.0, 0.0, 0.0, 0.0, 0.0, 0.0, 0.0, 0.0, 0.0, 0.0, 0.0, 0.0, 0.0, 0.0, 0.0, 0.0, 0.0, 0.0, 0.0, 0.0, 0.0, 0.0, 0.0, 0.0, 0.0, 0.0, 0.0, 0.0, 0.0, 0.0, 0.0, 0.0, 0.0, 0.0, 0.0, 0.0, 0.0, 0.0, 0.0, 0.0, 0.0, 0.0, 0.0, 0.0, 0.0, 0.0, 0.0, 0.0, 0.0, 0.0, 0.0, 0.0, 0.0, 0.0, 0.0, 0.0, 0.0, 0.0, 0.0, 0.0, 0.0, 0.0, 0.0, 0.0, 0.0, 0.0, 0.0, 0.0, 0.0, 0.0, 0.0, 0.0, 0.0, 0.0, 0.0, 0.0, 0.0, 0.0, 0.0, 0.0, 0.0, 0.0, 0.0, 0.0, 0.0, 0.0, 0.0, 0.0, 0.0, 0.0, 0.0, 0.0, 0.0, 0.0, 0.0, 0.0, 0.0, 0.0, 0.0, 0.0, 0.0, 0.0, 0.0, 0.0, 0.0, 0.0, 0.0, 0.0, 0.0, 0.0, 0.0, 0.0, 0.0, 0.0, 0.0, 0.0, 0.0, 0.0, 0.0, 0.0, 0.0, 0.0, 0.0, 0.0, 0.0, 0.0, 0.0, 0.0, 0.0, 0.0, -0.005365, -0.003734, 0.0, 0.0, 0.0, 0.0, 0.0, 0.0, 0.0, 0.0, 0.0, 0.0, 0.0, 0.0, 0.0, 0.0, 0.0, 0.0, 0.0, 0.0, 0.0, 0.0, 0.0, 0.0, 0.0, 0.0, 0.0, 0.0, 0.0, 0.0, 0.0, 0.0, 0.0, 0.0, 0.0, 0.0, 0.0, 0.0, 0.0, 0.0, 0.0, 0.0, 0.0, 0.0, 0.0, 0.0, 0.0, 0.0, 0.0, 0.0, 0.0, 0.0, 0.0, 0.0, 0.0, 0.0, 0.0, 0.0, 0.0, 0.0, 0.0, 0.0, 0.0, 0.0, 0.0, 0.0, 0.0, 0.0, 0.0, 0.0, 0.0, 0.0, 0.0, 0.0, 0.0, 0.0, 0.0, 0.0, 0.0, 0.0, 0.0, 0.0, 0.0, 0.0, 0.0, 0.0, 0.0, 0.0, 0.0, 0.0, 0.0, 0.0, 0.0, 0.0, 0.0, 0.0, 0.0, 0.0, 0.0, 0.0, 0.0, 0.0, 0.0, 0.0, 0.0, 0.0, 0.0, 0.0, 1.0, 0.0, 1.0, 1.0, 0.0, 1.0, 0.0, 0.0, 0.0, 0.0, 0.0, 0.0, 0.0, 0.0, 0.0, 0.0, 0.0, 0.0, 0.0, 0.0, 0.0, 0.0, 0.0, 0.0, 0.0, 0.0, 0.0, 0.0, 0.0, 0.0, 0.0, 0.0, 0.0, 0.0, 0.0, 0.0, 0.0, 0.0, 0.0, 0.0, 0.0, 0.0, 0.0, 0.0, 0.0, 0.0, 0.0, 0.0, 0.0, 0.0, 0.0, 0.0, 0.0, 0.0, 0.0, 0.0, 0.0, 0.0, 0.0, 0.0, 0.0, 0.0, 0.0, 0.0, 0.0, 0.0, 0.0, 0.0, 0.0, 0.0, 0.0, 0.0, 0.0, 0.0, 0.0, 0.0, 0.0, 0.0, 0.0, 0.0, 0.0, 0.0, 0.0, 0.0, 0.0, 0.0, 0.0, 0.0, 0.0, 0.0, 0.0, 0.0, 0.0, 0.0, 0.0, 0.0, 0.0, 0.0, 0.0, 0.0, 0.0, 0.0, 0.0, 0.0, 0.0, 0.0, 0.0, 0.0, 0.0, 0.0, 0.0, 0.0, 0.0, 0.0, 0.0, 0.0, 0.0, 0.0, 0.0, 0.0, 0.0, 0.0, 0.0, 0.0, 0.0, 0.0, 0.0, 0.0, 0.0, 0.0, 0.0, 0.0, 0.0, 0.0, 0.0, 0.0, 0.0, 0.0, 0.0, 0.0, 0.0, 0.0, 0.0, 0.0, 0.0, 0.0, 0.0, 0.0, 0.0, 0.0, 0.0, 0.0, 0.0, 0.0, 0.0, 0.0, 0.0, 0.0, 0.0, 0.0, 0.0, 0.0, 0.0, 0.0, 0.0, 0.0, 0.0, 0.0, 0.0, 0.0, 0.0, 0.0, 0.0, 0.0, 0.0, 0.0, 0.0, 0.0, 0.0, 0.0, 0.0, 0.0, 0.0, 0.0, 0.0, 0.0, 0.0, 0.0, 0.0, 0.0, 0.0, 0.0, 0.0, 0.0, 0.0, 0.0, 0.0, 0.0, 0.0, 0.0, 0.0, 0.0, 0.0, 0.0, 0.0, 0.0, 0.0, 0.0, 0.0, 0.0, 0.0, 0.0, 0.0, 0.0, 0.0, 0.0, 0.0, 0.0, 0.0, 0.0, 0.0, 0.0, 1.0, 0.0, 1.0, 1.0, 0.0, 1.0, 0.0, 0.0, 0.0, 0.0, 0.0, 0.0, 0.0, 0.0, 0.0, 0.0, 1.0, 0.0, 1.0, 1.0, 0.0, 1.0, 0.0, 0.0, 0.0, 0.0, 0.0, 0.0, 0.0, 0.0, 0.0, 0.0, 0.0, 0.0, 0.0, 0.0, 0.0, 0.0, 0.0, 0.0, 1.0, 0.0, 1.0, 1.0, 0.0, 1.0, 0.0, 0.0, 1.0, 0.0, 1.0, 1.0, 0.0, 1.0, 0.0, 0.0, 1.0, 0.0, 1.0, 1.0, 0.0, 1.0, 0.0, 0.0, 0.0, 0.0, 0.0, 0.0, 0.0, 0.0, 0.0, 0.0, 1.0, 0.0, 1.0, 1.0, 0.0, 1.0, 0.0, 0.0, 0.0, 0.0, 0.0, 0.0, 0.0, 0.0, 0.0, 0.0, 1.0, 0.0, 1.0, 1.0, 0.0, 1.0, 0.0, 0.0, 0.0, 0.0, 0.0, 0.0, 0.0, 0.0, 0.0, 0.0, 0.0, 0.0, 0.0, 0.0, 0.0, 0.0, 0.0, 0.0, 0.0, 0.0, 0.0, 0.0, 0.0, 0.0, 0.0, 0.0, 0.0, 0.0, 0.0, 0.0, 0.0, 0.0, 0.0, 0.0, 0.0, 0.0, 0.0, 0.0, 0.0, 0.0, 0.0, 0.0, 0.0, 0.0, 0.0, 0.0, 0.0, 0.0, 0.0, 0.0, 0.0, 0.0, 0.0, 0.0, 0.0, 0.0, 0.0, 0.0, 0.0, 0.0, 0.0, 0.0, 0.0, 0.0, 0.0, 0.0, 0.0, 0.0, 0.0, 0.0, 0.0, 0.0, 0.0, 0.0, 0.0, 0.0, 0.0, 0.0, 0.0, 0.0, 0.0, 0.0, 0.0, 0.0, 0.0, 0.0, 0.0, 0.0, 0.0, 0.0, 0.0, 0.0, 0.0, 0.0, 0.0, 0.0, 0.0, 0.0, 0.0, 0.0, 0.0, 0.0, 0.0, 0.0, 0.0, 0.0, 0.0, 0.0, 0.0, 0.0, 0.0, 0.0, 0.0, 0.0, 0.0, 0.0, 0.0, 0.0, 0.0, 0.0, 0.0, 0.0, 0.0, 0.0, 0.0, 0.0, 0.0, 0.0, 0.0, 0.0, 0.0, 0.0, 0.0, 0.0, 0.0, 0.0, 0.0, 0.0, 0.0, 0.0, 0.0, 0.0, 0.0, 0.0, 0.0, 0.0, 0.0, 0.0, 0.0, 0.0, 0.0, 0.0, 0.0, 0.0, 0.0, 0.0, 0.0, 0.0, 0.0, 0.0, 0.0, 0.0, 0.0, 0.0, 0.0, 0.0, 0.0, 0.0, 0.0, 0.0, 0.0, 0.0, 0.0, 0.0, 0.0, 0.0, 0.0, 0.0, 0.0, 0.0, 0.0, 0.0, 0.0, 0.0, 0.0, 0.0, 0.0, 0.0, 0.0, 0.0, 0.0, 0.0, 0.0, 0.0, 0.0, 0.0, 0.0, 0.0, 0.0, 0.0, 0.0, 0.0, 0.0, 0.0, 0.0, 0.0, 1.0, 0.0, 1.0, 1.0, 0.0, 1.0, 0.0, 0.0, 0.0, 0.0, 0.0, 0.0, 0.0, 0.0, 0.0, 0.0, 1.0, 0.0, 1.0, 1.0, 0.0, 1.0, 0.0, 0.0, 0.0, 0.0, 0.0, 0.0, 0.0, 0.0, 0.0, 0.0, 0.0, 0.0, 0.0, 0.0, 0.0, 0.0, 0.0, 0.0, 0.0, 0.0, 0.0, 0.0, 0.0, 0.0, 0.0, 0.0, 0.0, 0.0, 0.0, 0.0, 0.0, 0.0, 0.0, 0.0, 1.0, 0.0, 1.0, 1.0, 0.0, 1.0, 0.0, 0.0, 0.0, 0.0, 0.0, 0.0, 0.0, 0.0, 0.0, 0.0, 0.0, 0.0, 0.0, 0.0, 0.0, 0.0, 0.0, 0.0, 1.0, 0.0, 1.0, 1.0, 0.0, 1.0, 0.0, 0.0, 1.0, 0.0, 1.0, 1.0, 0.0, 1.0, 0.0, 0.0, 0.0, 0.0, 0.0, 0.0, 0.0, 0.0, 0.0, 0.0, 0.0, 0.0, 0.0, 0.0, 0.0, 0.0, 0.0, 0.0, 0.0, 0.0, 0.0, 0.0, 0.0, 0.0, 0.0, 0.0, 0.0, 0.0, 0.0, 0.0, 0.0, 0.0, 0.0, 0.0, 0.0, 0.0, 0.0, 0.0, 0.0, 0.0, 0.0, 0.0, 0.0, 0.0, 0.0, 0.0, 0.0, 0.0, 0.0, 0.0, 0.0, 0.0, 0.0, 0.0, 0.0, 0.0, 0.0, 0.0, 0.0, 0.0, 0.0, 0.0, 0.0, 0.0, 0.0, 0.0, 0.0, 0.0, 1.0, 0.0, 1.0, 1.0, 0.0, 1.0, 0.0, 0.0, 1.0, 0.0, 1.0, 1.0, 0.0, 1.0, 0.0, 0.0, 0.0, 0.0, 0.0, 0.0, 0.0, 0.0, 0.0, 0.0, 0.0, 0.0, 0.0, 0.0, 0.0, 0.0, 0.0, 0.0, 0.0, 0.0, 0.0, 0.0, 0.0, 0.0, 0.0, 0.0, 0.0, 0.0, 0.0, 0.0, 0.0, 0.0, 0.0, 0.0, 0.0, 0.0, 0.0, 0.0, 0.0, 0.0, 0.0, 0.0, 1.0, 0.0, 1.0, 1.0, 0.0, 1.0, 0.0, 0.0, 0.0, 0.0, 0.0, 0.0, 0.0, 0.0, 0.0, 0.0, 0.0, 0.0, 0.0, 0.0, 0.0, 0.0, 0.0, 0.0, 0.0, 0.0, 0.0, 0.0, 0.0, 0.0, 0.0, 0.0, 0.0, 0.0, 0.0, 0.0, 0.0, 0.0, 0.0, 0.0, 1.0, 0.0, 1.0, 1.0, 0.0, 1.0, 0.0, 0.0, 0.0, 0.0, 0.0, 0.0, 0.0, 0.0, 0.0, 0.0, 0.0, 0.0, 0.0, 0.0, 0.0, 0.0, 0.0, 0.0, 1.0, 0.0, 1.0, 1.0, 0.0, 1.0, 0.0, 0.0, 0.0, 0.0, 0.0, 0.0, 0.0, 0.0, 0.0, 0.0, 0.0, 0.0, 0.0, 0.0, 0.0, 0.0, 0.0, 0.0, 0.0, 0.0, 0.0, 0.0, 0.0, 0.0, 0.0, 0.0, 0.0, 0.0, 0.0, 0.0, 0.0, 0.0, 0.0, 0.0, 0.0, 0.0, 0.0, 0.0, 0.0, 0.0, 0.0, 0.0, 1.0, 0.0, 1.0, 1.0, 0.0, 1.0, 0.0, 0.0, 0.0, 0.0, 0.0, 0.0, 0.0, 0.0, 0.0, 0.0, 1.0, 0.0, 1.0, 1.0, 0.0, 1.0, 0.0, 0.0, 1.0, 0.0, 1.0, 1.0, 0.0, 1.0, 0.0, 0.0, 0.0, 0.0, 0.0, 0.0, 0.0, 0.0, 0.0, 0.0, 0.5, 1.0, 0.9755, 0.6545, 0.7939, 0.09549, 0.2061, 0.09549, 0.02447, 0.6545, 0.0, 0.0, 0.0, 0.0, 0.0, 0.0, 0.0, 0.0, 0.0, 0.0, 0.0, 0.0, 0.0, 0.0, 0.0, 0.0, 0.0, 0.0, 0.0, 0.0, 1.0, 0.0, 1.0, 1.0, 0.0, 0.0, 0.0, 0.0, 0.0, 0.0, 0.0, 0.0, 0.0, 0.0, 0.0, 0.0, 0.0, 0.0, 0.0, 0.0, 0.0, 0.0, 0.0, 0.0, 0.0, 0.0, 0.0, 0.0, 0.0, 0.0, 1.0, 0.0, 1.0, 1.0, 0.0, 1.0, 0.0, 0.0, 1.0, 0.0, 1.0, 1.0, 0.0, 1.0, 0.0, 0.0, 1.0, 0.0, 1.0, 1.0, 0.0, 1.0, 0.0, 0.0, 1.0, 0.0, 1.0, 1.0, 0.0, 1.0, 0.0, 0.0, 1.0, 0.0, 1.0, 1.0, 0.0, 1.0, 0.0, 0.0, 0.0, 0.0, 0.0, 0.0, 0.0, 0.0, 0.0, 0.0, 1.0, 0.0, 1.0, 1.0, 0.0, 0.0, 1.0, 0.0, 1.0, 1.0, 0.0, 1.0, 0.0, 0.0, 0.0, 0.0, 0.0, 0.0, 0.0, 0.0, 0.0, 0.0, 0.0, 0.0, 0.0, 0.0, 0.0, 0.0, 0.0, 0.0, 1.0, 0.0, 1.0, 1.0, 0.0, 1.0, 0.0, 0.0, 0.0, 0.0, 0.0, 0.0, 0.0, 0.0, 0.0, 0.0, 0.0, 0.0, 0.0, 0.0, 0.0, 0.0, 0.0, 0.0, 0.0, 0.0, 0.0, 0.0, 0.0, 0.0, 0.0, 0.0, 0.0, 0.0, 0.0, 0.0, 0.0, 0.0, 0.0, 0.0, 1.0, 0.0, 1.0, 1.0, 0.0, 0.0, 0.0, 0.0, 0.0, 0.0, 0.0, 0.0, 0.0, 0.0, 0.0, 0.0, 0.0, 0.0, 0.0, 0.0, 0.0, 0.0, 0.0, 0.0, 0.0, 0.0, 0.0, 0.0, 0.0, 0.0, 0.0, 0.0, 0.0, 0.0, 0.0, 0.0, 0.0, 0.0, 0.0, 0.0, 0.0, 0.0, 0.0, 0.0, 0.0, 0.0, 0.0, 0.0, 0.0, 0.0, 0.0, 0.0, 0.0, 0.0, 0.0, 0.0, 0.0, 0.0, 0.0, 0.0, 0.0, 0.0, 0.0, 0.0, 0.0, 0.0, 0.0, 0.0, 0.0, 0.0, 0.0, 0.0, 0.0, 0.0, 0.0, 0.0, 0.0, 0.0, 0.0, 0.0, 0.0, 0.0, 0.0, 0.0, 0.0, 0.0, 0.0, 0.0, 0.0, 0.0, 0.0, 0.0, 0.0, 0.0, 0.0, 0.0, 0.0, 0.0, 0.0, 0.0, 0.0, 0.0, 0.0, 0.0, 0.0, 0.0, 0.0, 0.0, 0.0, 0.0, 0.0, 0.0, 0.0, 0.0, 0.0, 0.0, 0.0, 0.0, 0.0, 0.0, 0.0, 0.0, 0.0, 0.0, 0.0, 0.0, 0.0, 0.0, 0.0, 0.0, 0.0, 0.0, 0.0, 0.0, 0.0, 0.0, 0.0, 0.0, 0.0, 0.0, 0.0, 0.0, 0.0, 0.0, 0.0, 0.0, 0.0, 0.0, 0.0, 0.0, 0.0, 0.0, 0.0, 0.0, 0.0, 0.0, 0.0, 0.0, 0.0, 0.0, 0.0, 0.0, 0.0, 0.0, 0.0, 0.0, 0.0, 0.0, 0.0, 0.0, 0.0, 0.0, 0.0, 0.0, 0.0, 0.0, 0.0, 0.0, 0.0, 0.0, 0.0, 0.0, 0.0, 0.0, 0.0, 0.0, 0.0, 0.0, 0.0, 0.0, 0.0, 0.0, 0.0, 0.0, 0.0, 0.0, 0.0, 0.0, 0.0, 0.0, 0.0, 0.0, 0.0, 0.0, 0.0, 0.0, 0.0, 0.0, 0.0, 0.0, 0.0, 0.0, 0.0, 0.0, 0.0, 0.0, 0.0, 0.0, 1.0, 0.0, 1.0, 1.0, 0.0, 1.0, 0.0, 0.0, 0.0, 0.0, 0.0, 0.0, 0.0, 0.0, 0.0, 0.0, 0.0, 0.0, 0.0, 0.0, 0.0, 0.0, 0.0, 0.0, 0.0, 0.0, 0.0, 0.0, 0.0, 0.0, 0.0, 0.0, 0.0, 0.0, 0.0, 0.0, 0.0, 0.0, 0.0, 0.0, 0.0, 0.0, 0.0, 0.0, 0.0, 0.0, 0.0, 0.0, 0.0, 0.0, 0.0, 0.0, 0.0, 0.0, 0.0, 0.0, 0.0, 0.0, 0.0, 0.0, 0.0, 0.0, 0.0, 0.0, 0.0, 0.0, 0.0, 0.0, 0.0, 0.0, 0.0, 0.0, 0.0, 0.0, 0.0, 0.0, 0.0, 0.0, 0.0, 0.0, 1.0, 0.0, 1.0, 1.0, 0.0, 1.0, 0.0, 0.0, 0.0, 0.0, 0.0, 0.0, 0.0, 0.0, 0.0, 0.0, 0.0, 0.0, 0.0, 0.0, 0.0, 0.0, 0.0, 0.0, 0.0, 0.0, 0.0, 0.0, 0.0, 0.0, 0.0, 0.0, 1.0, 0.0, 1.0, 1.0, 0.0, 1.0, 0.0, 0.0, 0.0, 0.0, 0.0, 0.0, 0.0, 0.0, 0.0, 0.0, 0.0, 0.0, 0.0, 0.0, 0.0, 0.0, 0.0, 0.0, 0.0, 0.0, 0.0, 0.0, 0.0, 0.0, 0.0, 0.0, 0.0, 0.0, 0.0, 0.0, 0.0, 0.0, 0.0, 0.0, 0.0, 0.0, 0.0, 0.0, 0.0, 0.0, 0.0, 0.0, 1.0, 0.0, 1.0, 1.0, 0.0, 1.0, 0.0, 0.0, 0.0, 0.0, 0.0, 0.0, 0.0, 0.0, 0.0, 0.0, 1.0, 0.0, 1.0, 1.0, 0.0, 1.0, 0.0, 0.0, 0.0, 0.0, 0.0, 0.0, 0.0, 0.0, 0.0, 0.0, 0.0, 0.0, 0.0, 0.0, 0.0, 0.0, 0.0, 0.0, 0.0, 0.0, 0.0, 0.0, 0.0, 0.0, 0.0, 0.0, 0.0, 0.0, 0.0, 0.0, 0.0, 0.0, 0.0, 0.0, 0.0, 0.0, 0.0, 0.0, 0.0, 0.0, 0.0, 0.0, 0.0, 0.0, 0.0, 0.0, 0.0, 0.0, 0.0, 0.0, 0.0, 0.0, 0.0, 0.0, 0.0, 0.0, 0.0, 0.0, 0.0, 0.0, 0.0, 0.0, 0.0, 0.0, 0.0, 0.0, 0.0, 0.0, 0.0, 0.0, 0.0, 0.0, 0.0, 0.0, 0.0, 0.0, 0.0, 0.0, 0.0, 0.0, 0.0, 0.0, 0.0, 0.0, 0.0, 0.0, 0.0, 0.0, 0.0, 0.0, 0.0, 0.0, 0.0, 0.0, 0.0, 0.0, 0.0, 0.0, 0.0, 0.0, 0.0, 0.0, 0.0, 0.0, 0.0, 0.0, 0.0, 0.0, 0.0, 0.0, 0.0, 0.0, 0.0, 0.0, 0.0, 0.0, 0.0, 0.0, 0.0, 0.0, 0.0, 0.0, 0.0, 0.0, 0.0, 0.0, 0.0, 0.0, 0.0, 0.0, 0.0, 0.0, 0.0, 0.0, 0.0, 0.0, 0.0, 0.0, 0.0, 0.0, 0.0, 0.0, 0.0, 0.0, 0.0, 0.0, 0.0, 0.0, 0.0, 0.0, 0.0, 0.0, 0.0, 0.0, 0.0, 0.0, 0.0, 0.0, 0.0, 0.0, 0.0, 0.0, 0.0, 0.0, 0.0, 0.0, 0.0, 0.0, 0.0, 0.0, 1.0, 0.0, 1.0, 1.0, 0.0, 1.0, 0.0, 0.0, 0.0, 0.0, 0.0, 0.0, 0.0, 0.0, 0.0, 0.0, 0.0, 0.0, 0.0, 0.0, 0.0, 0.0, 0.0, 0.0, 1.0, 0.0, 1.0, 1.0, 0.0, 1.0, 0.0, 0.0, 0.0, 0.0, 0.0, 0.0, 0.0, 0.0, 0.0, 0.0, 0.0, 0.0, 0.0, 0.0, 0.0, 0.0, 0.0, 0.0, 0.0, 0.0, 0.0, 0.0, 0.0, 0.0, 0.0, 0.0, 0.0, 0.0, 0.0, 0.0, 0.0, 0.0, 0.0, 0.0, 0.0, 0.0, 0.0, 0.0, 0.0, 0.0, 0.0, 0.0, 0.0, 0.0, 0.0, 0.0, 0.0, 0.0, 0.0, 0.0, 0.0, 0.0, 0.0, 0.0, 0.0, 0.0, 0.0, 0.0, 0.0, 0.0, 0.0, 0.0, 0.0, 0.0, 0.0, 0.0, 0.0, 0.0, 0.0, 0.0, 0.0, 0.0, 0.0, 0.0, 0.0, 0.0, 0.0, 0.0, 0.0, 0.0, 0.0, 0.0, 0.0, 0.0, 0.0, 0.0, 0.0, 0.0, 0.0, 0.0, 0.0, 0.0, 0.0, 0.0, 0.0, 0.0, 0.0, 0.0, 0.0, 0.0, 0.0, 0.0, 0.0, 0.0, 0.0, 0.0, 0.0, 0.0, 0.0, 0.0, 0.0, 0.0, 0.0, 0.0, 0.0, 0.0, 0.0, 0.0, 0.0, 0.0, 0.0, 0.0, 0.0, 0.0, 0.0, 0.0, 1.0, 0.0, 1.0, 1.0, 0.0, 1.0, 0.0, 0.0, 0.0, 0.0, 0.0, 0.0, 0.0, 0.0, 0.0, 0.0, 0.0, 0.0, 0.0, 0.0, 0.0, 0.0, 0.0, 0.0, 0.0, 0.0, 0.0, 0.0, 0.0, 0.0, 0.0, 0.0, 0.0, 0.0, 0.0, 0.0, 0.0, 0.0, 0.0, 0.0, 0.0, 0.0, 0.0, 0.0, 0.0, 0.0, 0.0, 0.0, 0.0, 0.0, 0.0, 0.0, 0.0, 0.0, 0.0, 0.0, 0.0, 0.0, 0.0, 0.0, 0.0, 0.0, 0.0, 0.0, 0.0, 0.0, 0.0, 0.0, 0.0, 0.0, 0.0, 0.0, 0.0, 0.0, 0.0, 0.0, 0.0, 0.0, 0.0, 0.0, 0.0, 0.0, 0.0, 0.0, 0.0, 0.0, 0.0, 0.0, 0.0, 0.0, 0.0, 0.0, 0.0, 0.0, 0.0, 0.0, 0.0, 0.0, 0.0, 0.0, 0.0, 0.0, 0.0, 0.0, 0.0, 0.0, 0.0, 0.0, 0.0, 0.0, 0.0, 0.0, 1.0, 0.0, 1.0, 1.0, 0.0, 1.0, 0.0, 0.0, 0.0, 0.0, 0.0, 0.0, 0.0, 0.0, 0.0, 0.0, 0.0, 0.0, 0.0, 0.0, 0.0, 0.0, 0.0, 0.0, 0.0, 0.0, 0.0, 0.0, 0.0, 0.0, 0.0, 0.0, 1.0, 0.0, 1.0, 1.0, 0.0, 1.0, 0.0, 0.0, 0.0, 0.0, 0.0, 0.0, 0.0, 0.0, 0.0, 0.0, 0.0, 0.0, 0.0, 0.0, 0.0, 0.0, 0.0, 0.0, 0.0, 0.0, 0.0, 0.0, 0.0, 0.0, 0.0, 0.0, 0.0, 0.0, 0.0, 0.0, 0.0, 0.0, 0.0, 0.0, 0.0, 0.0, 0.0, 0.0, 0.0, 0.0, 0.0, 0.0, 0.0, 0.0, 0.0, 0.0, 0.0, 0.0, 0.0, 0.0, 0.0, 0.0, 0.0, 0.0, 0.0, 0.0, 0.0, 0.0, 0.0, 0.0, 0.0, 0.0, 0.0, 0.0, 0.0, 0.0, 0.0, 0.0, 0.0, 0.0, 0.0, 0.0, 0.0, 0.0, 0.0, 0.0, 0.0, 0.0, 0.0, 0.0, 0.0, 0.0, 0.0, 0.0, 0.0, 0.0, 0.0, 0.0, 0.0, 0.0, 0.0, 0.0, 0.0, 0.0, 0.0, 0.0, 0.0, 0.0, 0.0, 0.0, 0.0, 0.0, 0.0, 0.0, 0.0, 0.0, 0.0, 0.0, 0.0, 0.0, 0.0, 0.0, 0.0, 0.0, 0.0, 0.0, 0.0, 0.0, 0.0, 0.0, 0.0, 0.0, 0.0, 0.0, 0.0, 0.0, 0.0, 0.0, 0.0, 0.0, 0.0, 0.0, 0.0, 0.0, 0.0, 0.0, 0.0, 0.0, 0.0, 0.0, 0.0, 0.0, 0.0, 0.0, 0.0, 0.0, 0.0, 0.0, 0.0, 0.0, 0.0, 0.0, 0.0, 0.0, 0.0, 0.0, 0.0, 0.0, 0.0, 0.0, 0.0, 0.0, 0.0, 0.0, 0.0, 0.0, 0.0, 0.0, 0.0, 0.0, 0.0, 0.0, 0.0, 0.0, 0.0, 0.0, 0.0, 0.0, 0.0, 0.0, 0.0, 0.0, 0.0, 0.0, 0.0, 0.0, 0.0, 0.0, 0.0, 0.0, 0.0, 0.0, 0.0, 0.0, 0.0, 0.0, 0.0, 0.0, 0.0, 0.0, 0.0, 0.0, 0.0, 0.0, 0.0, 0.0, 0.0, 0.0, 0.0, 0.0, 0.0, 0.0, 0.0, 0.0, 0.0, 0.0, 0.0, 0.0, 0.0, 0.0, 0.0, 0.0, 0.0, 0.0, 0.0, 0.0, 0.0, 0.0, 0.0, 0.0, 0.0, 0.0, 0.0, 0.0, 0.0, 0.0, 0.0, 0.0, 0.0, 0.0, 0.0, 0.0, 0.0, 0.0, 0.0, 0.0, 0.0, 0.0, 0.0, 0.0, 0.0, 0.0, 0.0, 0.0, 0.0, 0.0, 0.0, 0.0, 0.0, 0.0, 0.0, 0.0, 0.0, 0.0, 0.0, 0.0, 0.0, 0.0, 0.0, 0.0, 0.0, 0.0, 0.0, 0.0, 0.0, 0.0, 0.0, 0.0, 0.0, 0.0, 0.0, 0.0, 0.0, 0.0, 0.0, 0.0, 0.0, 0.0, 0.0, 0.0, 0.0, 0.0, 0.0, 0.0, 0.0, 0.0, 0.0, 0.0, 0.0, 0.0, 0.0, 0.0, 0.0, 0.0, 0.0, 0.0, 0.0, 0.0, 0.0, 0.0, 0.0, 0.0, 0.0, 0.0, 0.0, 0.0, 0.0, 0.0, 0.0, 0.0, 0.0, 0.0, 0.0, 0.0, 0.0, 0.0, 0.0, 0.0, 0.0, 0.0, 0.0, 0.0, 0.0, 0.0, 0.0, 0.0, 0.0, 0.0, 0.0, 0.0, 0.0, 0.0, 0.0, 0.0, 0.0, 0.0, 0.0, 0.0, 0.0, 0.0, 0.0, 0.0, 0.0, 0.0, 0.0, 0.0, 0.0, 0.0, 0.0, 0.0, 0.0, 0.0, 0.0, 0.0, 0.0, 0.0, 0.0, 0.0, 0.0, 0.0, 0.0, 0.0, 0.0, 0.0, 0.0, 0.0, 0.0, 0.0, 0.0, 0.0, 0.0, 0.0, 0.0, 0.0, 0.0, 0.0, 0.0, 0.0, 0.0, 0.0, 0.0, 0.0, 0.0, 0.0, 0.0, 0.0, 0.0, 0.0, 0.0, 0.0, 0.0, 0.0, 0.0, 0.0, 0.0, 0.0, 0.0, 0.0, 0.0, 0.0, 0.0, 0.0, 0.0, 0.0, 0.0, 0.0, 1.0, 0.0, 1.0, 1.0, 0.0, 1.0, 0.0, 0.0, 0.0, 0.0, 0.0, 0.0, 0.0, 0.0, 0.0, 0.0, 0.0, 0.0, 0.0, 0.0, 0.0, 0.0, 0.0, 0.0, 0.0, 0.0, 0.0, 0.0, 0.0, 0.0, 0.0, 0.0, 1.0, 0.0, 1.0, 1.0, 0.0, 1.0, 0.0, 0.0, 1.0, 0.0, 1.0, 1.0, 0.0, 1.0, 0.0, 0.0, 0.0, 0.0, 0.0, 0.0, 0.0, 0.0, 0.0, 0.0, 0.0, 0.0, 0.0, 0.0, 0.0, 0.0, 0.0, 0.0, 0.0, 0.0, 0.0, 0.0, 0.0, 0.0, 0.0, 0.0, 0.0, 0.0, 0.0, 0.0, 0.0, 0.0, 0.0, 0.0, 0.0, 0.0, 0.0, 0.0, 0.0, 0.0, 0.0, 0.0, 0.0, 0.0, 0.0, 0.0, 0.0, 0.0, 0.0, 0.0, 0.0, 0.0, 0.0, 0.0, 0.0, 0.0, 0.0, 0.0, 0.0, 0.0, 0.0, 0.0, 0.0, 0.0, 0.0, 0.0, 0.0, 0.0, 0.0, 0.0, 0.0, 0.0, 0.0, 0.0, 0.0, 0.0, 0.0, 0.0, 0.0, 0.0, 0.0, 0.0, 0.0, 0.0, 0.0, 0.0, 0.0, 0.0, 0.0, 0.0, 1.0, 0.0, 1.0, 1.0, 0.0, 1.0, 0.0, 0.0, 0.0, 0.0, 0.0, 0.0, 0.0, 0.0, 0.0, 0.0, 0.0, 0.0, 0.0, 0.0, 0.0, 0.0, 0.0, 0.0, 0.0, 0.0, 0.0, 0.0, 0.0, 0.0, 0.0, 0.0, 0.0, 0.0, 0.0, 0.0, 0.0, 0.0, 0.0, 0.0, 0.0, 0.0, 0.0, 0.0, 0.0, 0.0, 0.0, 0.0, 0.0, 0.0, 0.0, 0.0, 0.0, 0.0, 0.0, 0.0, 0.0, 0.0, 0.0, 0.0, 0.0, 0.0, 0.0, 0.0, 0.0, 0.0, 0.0, 0.0, 0.0, 0.0, 0.0, 0.0, 0.0, 0.0, 0.0, 0.0, 0.0, 0.0, 0.0, 0.0, 1.0, 0.0, 1.0, 1.0, 0.0, 1.0, 0.0, 0.0, 0.0, 0.0, 0.0, 0.0, 0.0, 0.0, 0.0, 0.0, 0.0, 0.0, 0.0, 0.0, 0.0, 0.0, 0.0, 0.0, 1.0, 0.0, 1.0, 1.0, 0.0, 1.0, 0.0, 0.0, 0.0, 0.0, 0.0, 0.0, 0.0, 0.0, 0.0, 0.0, 0.0, 0.0, 0.0, 0.0, 0.0, 0.0, 0.0, 0.0, 0.0, 0.0, 0.0, 0.0, 0.0, 0.0, 0.0, 0.0, 0.0, 0.0, 0.0, 0.0, 0.0, 0.0, 0.0, 0.0, 0.0, 0.0, 0.0, 0.0, 0.0, 0.0, 0.0, 0.0, 0.0, 0.0, 0.0, 0.0, 0.0, 0.0, 0.0, 0.0, 0.0, 0.0, 0.0, 0.0, 0.0, 0.0, 0.0, 0.0, 0.0, 0.0, 0.0, 0.0, 0.0, 0.0, 0.0, 0.0, 0.0, 0.0, 0.0, 0.0, 0.0, 0.0, 0.0, 0.0, 0.0, 0.0, 0.0, 0.0, 0.0, 0.0, 0.0, 0.0, 0.0, 0.0, 0.0, 0.0, 0.0, 0.0, 0.0, 0.0, 1.0, 0.0, 1.0, 1.0, 0.0, 1.0, 0.0, 0.0, 0.0, 0.0, 0.0, 0.0, 0.0, 0.0, 0.0, 0.0, 0.0, 0.0, 0.0, 0.0, 0.0, 0.0, 0.0, 0.0, 0.0, 0.0, 0.0, 0.0, 0.0, 0.0, 0.0, 0.0, 0.0, 0.0, 0.0, 0.0, 0.0, 0.0, 0.0, 0.0, 0.0, 0.0, 0.0, 0.0, 0.0, 0.0, 0.0, 0.0, 1.0, 0.0, 1.0, 1.0, 0.0, 1.0, 0.0, 0.0, 0.0, 0.0, 0.0, 0.0, 0.0, 0.0, 0.0, 0.0, 0.0, 0.0, 0.0, 0.0, 0.0, 0.0, 0.0, 0.0, 0.0, 0.0, 0.0, 0.0, 0.0, 0.0, 0.0, 0.0, 0.0, 0.0, 0.0, 0.0, 0.0, 0.0, 0.0, 0.0, 0.0, 0.0, 0.0, 0.0, 0.0, 0.0, 0.0, 0.0, 0.0, 0.0, 0.0, 0.0, 0.0, 0.0, 0.0, 0.0, 0.0, 0.0, 0.0, 0.0, 0.0, 0.0, 0.0, 0.0, 0.0, 0.0, 0.0, 0.0, 0.0, 0.0, 0.0, 0.0, 0.0, 0.0, 0.0, 0.0, 0.0, 0.0, 0.0, 0.0, 0.0, 0.0, 0.0, 0.0, 0.0, 0.0, 0.0, 0.0, 0.0, 0.0, 0.0, 0.0, 0.0, 0.0, 0.0, 0.0, 0.0, 0.0, 0.0, 0.0, 0.0, 0.0, 0.0, 0.0, 0.0, 0.0, 0.0, 0.0, 0.0, 0.0, 0.0, 0.0, 0.0, 0.0, 0.0, 0.0, 0.0, 0.0, 0.0, 0.0, 0.0, 0.0, 0.0, 0.0, 0.0, 0.0, 0.0, 0.0, 0.0, 0.0, 0.0, 0.0, 0.0, 0.0, 0.0, 0.0, 0.0, 0.0, 0.0, 0.0, 1.0, 0.0, 1.0, 1.0, 0.0, 1.0, 0.0, 0.0, 1.0, 0.0, 1.0, 1.0, 0.0, 1.0, 0.0, 0.0, 1.0, 0.0, 1.0, 1.0, 0.0, 1.0, 0.0, 0.0, 0.0, 0.0, 0.0, 0.0, 0.0, 0.0, 0.0, 0.0, 0.0, 0.0, 0.0, 0.0, 0.0, 0.0, 0.0, 0.0, 0.0, 0.0, 0.0, 0.0, 0.0, 0.0, 0.0, 0.0, 0.0, 0.0, 0.0, 0.0, 0.0, 0.0, 0.0, 0.0, 0.0, 0.0, 0.0, 0.0, 0.0, 0.0, 0.0, 0.0, 1.0, 0.0, 1.0, 1.0, 0.0, 1.0, 0.0, 0.0, 1.0, 0.0, 1.0, 1.0, 0.0, 1.0, 0.0, 0.0, 0.0, 0.0, 0.0, 0.0, 0.0, 0.0, 0.0, 0.0, 0.0, 0.0, 0.0, 0.0, 0.0, 0.0, 0.0, 0.0, 1.0, 0.0, 1.0, 1.0, 0.0, 1.0, 0.0, 0.0, 1.0, 0.0, 1.0, 1.0, 0.0, 1.0, 0.0, 0.0, 0.0, 0.0, 0.0, 0.0, 0.0, 0.0, 0.0, 0.0, 0.0, 0.0, 0.0, 0.0, 0.0, 0.0, 0.0, 0.0, 0.0, 0.0, 0.0, 0.0, 0.0, 0.0, 0.0, 0.0, 0.0, 0.0, 0.0, 0.0, 0.0, 0.0, 0.0, 0.0, 1.0, 0.0, 1.0, 1.0, 0.0, 1.0, 0.0, 0.0, 0.0, 0.0, 0.0, 0.0, 0.0, 0.0, 0.0, 0.0, 0.0, 0.0, 0.0, 0.0, 0.0, 0.0, 0.0, 0.0, 0.0, 0.0, 0.0, 0.0, 0.0, 0.0, 0.0, 0.0, 0.0, 0.0, 0.0, 0.0, 0.0, 0.0, 0.0, 0.0, 0.0, 0.0, 0.0, 0.0, 0.0, 0.0, 0.0, 0.0, 1.0, 0.0, 1.0, 1.0, 0.0, 1.0, 0.0, 0.0, 0.0, 0.0, 0.0, 0.0, 0.0, 0.0, 0.0, 0.0, 0.0, 0.0, 0.0, 0.0, 0.0, 0.0, 0.0, 0.0, 1.0, 0.0, 1.0, 1.0, 0.0, 1.0, 0.0, 0.0, 0.0, 0.0, 0.0, 0.0, 0.0, 0.0, 0.0, 0.0, 0.0, 0.0, 0.0, 0.0, 0.0, 0.0, 0.0, 0.0, 0.0, 0.0, 0.0, 0.0, 0.0, 0.0, 0.0, 0.0, 0.0, 0.0, 0.0, 0.0, 0.0, 0.0, 0.0, 0.0, 0.0, 0.0, 0.0, 0.0, 0.0, 0.0, 0.0, 0.0, 0.0, 0.0, 0.0, 0.0, 0.0, 0.0, 0.0, 0.0, 0.0, 0.0, 0.0, 0.0, 0.0, 0.0, 0.0, 0.0, 0.0, 0.0, 0.0, 0.0, 0.0, 0.0, 0.0, 0.0, 0.0, 0.0, 0.0, 0.0, 0.0, 0.0, 0.0, 0.0, 0.0, 0.0, 0.0, 0.0, 0.0, 0.0, 0.0, 0.0, 0.0, 0.0, 0.0, 0.0, 0.0, 0.0, 0.0, 0.0, 1.0, 0.0, 1.0, 1.0, 0.0, 1.0, 0.0, 0.0, 1.0, 0.0, 1.0, 1.0, 0.0, 1.0, 0.0, 0.0, 0.0, 0.0, 0.0, 0.0, 0.0, 0.0, 0.0, 0.0, 1.0, 0.0, 1.0, 1.0, 0.0, 1.0, 0.0, 0.0, 0.0, 0.0, 0.0, 0.0, 0.0, 0.0, 0.0, 0.0, 0.0, 0.0, 0.0, 0.0, 0.0, 0.0, 0.0, 0.0, 0.0, 0.0, 0.0, 0.0, 0.0, 0.0, 0.0, 0.0, 0.0, 0.0, 0.0, 0.0, 0.0, 0.0, 0.0, 0.0, 0.0, 0.0, 0.0, 0.0, 0.0, 0.0, 0.0, 0.0, 0.0, 0.0, 0.0, 0.0, 0.0, 0.0, 0.0, 0.0, 0.0, 0.0, 0.0, 0.0, 0.0, 0.0, 0.0, 0.0, 0.0, 0.0, 0.0, 0.0, 0.0, 0.0, 0.0, 0.0, 0.0, 0.0, 0.0, 0.0, 0.0, 0.0, 0.0, 0.0, 1.0, 0.0, 1.0, 1.0, 0.0, 1.0, 0.0, 0.0, 0.0, 0.0, 0.0, 0.0, 0.0, 0.0, 0.0, 0.0, 0.0, 0.0, 0.0, 0.0, 0.0, 0.0, 0.0, 0.0, 0.0, 0.0, 0.0, 0.0, 0.0, 0.0, 0.0, 0.0, 1.0, 0.0, 1.0, 1.0, 0.0, 1.0, 0.0, 0.0, 0.0, 0.0, 0.0, 0.0, 0.0, 0.0, 0.0, 0.0, 1.0, 0.0, 1.0, 1.0, 0.0, 1.0, 0.0, 0.0, 0.0, 0.0, 0.0, 0.0, 0.0, 0.0, 0.0, 0.0, 0.0, 0.0, 0.0, 0.0, 0.0, 0.0, 0.0, 0.0, 1.0, 0.0, 1.0, 1.0, 0.0, 1.0, 0.0, 0.0, 1.0, 0.0, 1.0, 1.0, 0.0, 1.0, 0.0, 0.0, 0.0, 0.0, 0.0, 0.0, 0.0, 0.0, 0.0, 0.0, 0.0, 0.0, 0.0, 0.0, 0.0, 0.0, 0.0, 0.0, 1.0, 0.0, 1.0, 1.0, 0.0, 1.0, 0.0, 0.0, 1.0, 0.0, 1.0, 1.0, 0.0, 1.0, 0.0, 0.0, 0.0, 0.0, 0.0, 0.0, 0.0, 0.0, 0.0, 0.0, 0.0, 0.0, 0.0, 0.0, 0.0, 0.0, 0.0, 0.0, 0.0, 0.0, 0.0, 0.0, 0.0, 0.0, 0.0, 0.0, 1.0, 0.0, 1.0, 1.0, 0.0, 1.0, 0.0, 0.0, 0.0, 0.0, 0.0, 0.0, 0.0, 0.0, 0.0, 0.0, 1.0, 0.0, 1.0, 1.0, 0.0, 1.0, 0.0, 0.0, 1.0, 0.0, 1.0, 1.0, 0.0, 1.0, 0.0, 0.0, 1.0, 0.0, 1.0, 1.0, 0.0, 1.0, 0.0, 0.0, 0.0, 0.0, 0.0, 0.0, 0.0, 0.0, 0.0, 0.0, 1.0, 0.0, 1.0, 1.0, 0.0, 1.0, 0.0, 0.0, 0.0, 0.0, 0.0, 0.0, 0.0, 0.0, 0.0, 0.0, 0.0, 0.0, 0.0, 0.0, 0.0, 0.0, 0.0, 0.0, 1.0, 0.0, 1.0, 1.0, 0.0, 1.0, 0.0, 0.0, 0.0, 0.0, 0.0, 0.0, 0.0, 0.0, 0.0, 0.0, 0.0, 0.0, 0.0, 0.0, 0.0, 0.0, 0.0, 0.0, 0.0, 0.0, 0.0, 0.0, 0.0, 0.0, 0.0, 0.0, 0.0, 0.0, 0.0, 0.0, 0.0, 0.0, 0.0, 0.0, 0.0, 0.0, 0.0, 0.0, 0.0, 0.0, 0.0, 0.0, 0.0, 0.0, 0.0, 0.0, 0.0, 0.0])
me_gear.materials.append(mat_material_006)
me_gear.materials.append(None)
me_gear.use_remesh_fix_poles = True
me_gear.use_remesh_preserve_attributes = False
me_gear.use_mirror_vertex_groups = False
me_gear.update()

# ---- objects
ob_gear = bpy.data.objects.new('Gear', me_gear)

# ---- transforms, parenting, visibility, modifiers, constraints
ob_gear.location = (-0.7719, -0.1624, -0.7102)
ob_gear.scale = (15.0, 15.0, 15.0)
ob_gear.lineart.crease_threshold = 0.0

# ---- collection membership
col_collection.objects.link(ob_gear)

# ---- scene / render settings (as saved in the file)
scene.frame_start = 1; scene.frame_end = 250; scene.frame_set(1)
scene.render.engine = 'BLENDER_EEVEE_NEXT'
scene.cycles.use_denoising = False
scene.cycles.samples = 128
scene.cycles.sampling_pattern = 'TABULATED_SOBOL'
scene.cycles.use_adaptive_sampling = False
scene.cycles.use_light_tree = False
scene.view_settings.view_transform = 'Filmic'
bpy.context.view_layer.update()

# ---- added for rendering (the .blend has no active camera and no usable light): camera, sun
cam_auto = bpy.data.cameras.new('AutoCamera')
cam_auto.lens = 50.0
cam_auto.sensor_width = 36.0
cam_auto.clip_end = 1000.0
ob_auto_camera = bpy.data.objects.new('AutoCamera', cam_auto)
scene.collection.objects.link(ob_auto_camera)
ob_auto_camera.location = (1.93821, -2.37175, 1.60666)
ob_auto_camera.rotation_euler = (1.09748, -7.21219e-08, 0.694738)
scene.camera = ob_auto_camera
light_auto_sun = bpy.data.lights.new('AutoSun', 'SUN')
light_auto_sun.energy = 3.0
light_auto_sun.angle = 0.0523599
ob_auto_sun = bpy.data.objects.new('AutoSun', light_auto_sun)
scene.collection.objects.link(ob_auto_sun)
ob_auto_sun.rotation_euler = (0.872665, 0.174533, 0.523599)
bpy.context.view_layer.update()
